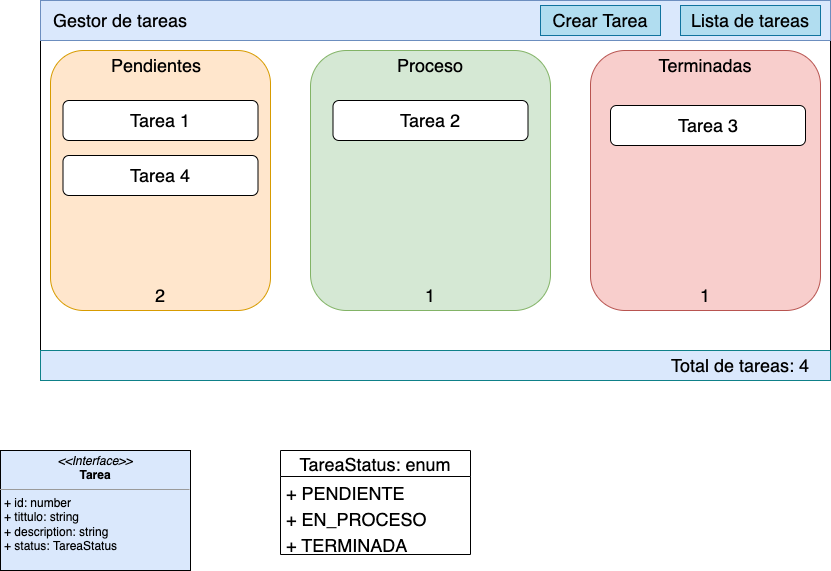

The diagram above was exported from draw.io. Its source (the exported page's mxGraphModel, read from the mxfile embedded in the PNG):
<mxGraphModel dx="1773" dy="614" grid="1" gridSize="10" guides="1" tooltips="1" connect="1" arrows="1" fold="1" page="1" pageScale="1" pageWidth="827" pageHeight="1169" math="0" shadow="0">
  <root>
    <mxCell id="0" />
    <mxCell id="1" parent="0" />
    <mxCell id="OyJBKcSXGs1R60sA_Rwk-30" value="" style="rounded=0;whiteSpace=wrap;html=1;fontSize=18;" vertex="1" parent="1">
      <mxGeometry x="10" y="10" width="790" height="380" as="geometry" />
    </mxCell>
    <mxCell id="OyJBKcSXGs1R60sA_Rwk-3" value="" style="rounded=0;whiteSpace=wrap;html=1;fillColor=#dae8fc;strokeColor=#6c8ebf;" vertex="1" parent="1">
      <mxGeometry x="10" y="10" width="790" height="40" as="geometry" />
    </mxCell>
    <mxCell id="OyJBKcSXGs1R60sA_Rwk-4" value="&lt;font style=&quot;font-size: 18px&quot;&gt;Gestor de tareas&lt;/font&gt;" style="text;html=1;strokeColor=none;fillColor=none;align=center;verticalAlign=middle;whiteSpace=wrap;rounded=0;" vertex="1" parent="1">
      <mxGeometry x="20" y="15" width="140" height="30" as="geometry" />
    </mxCell>
    <mxCell id="OyJBKcSXGs1R60sA_Rwk-5" value="" style="rounded=1;whiteSpace=wrap;html=1;fontSize=18;fillColor=#ffe6cc;strokeColor=#d79b00;" vertex="1" parent="1">
      <mxGeometry x="20" y="60" width="220" height="260" as="geometry" />
    </mxCell>
    <mxCell id="OyJBKcSXGs1R60sA_Rwk-6" value="" style="rounded=1;whiteSpace=wrap;html=1;fontSize=18;fillColor=#d5e8d4;strokeColor=#82b366;" vertex="1" parent="1">
      <mxGeometry x="280" y="60" width="240" height="260" as="geometry" />
    </mxCell>
    <mxCell id="OyJBKcSXGs1R60sA_Rwk-7" value="" style="rounded=1;whiteSpace=wrap;html=1;fontSize=18;fillColor=#f8cecc;strokeColor=#b85450;" vertex="1" parent="1">
      <mxGeometry x="560" y="60" width="230" height="260" as="geometry" />
    </mxCell>
    <mxCell id="OyJBKcSXGs1R60sA_Rwk-9" value="Pendientes" style="text;html=1;strokeColor=none;fillColor=none;align=center;verticalAlign=middle;whiteSpace=wrap;rounded=0;fontSize=18;" vertex="1" parent="1">
      <mxGeometry x="86.25" y="60" width="80" height="30" as="geometry" />
    </mxCell>
    <mxCell id="OyJBKcSXGs1R60sA_Rwk-10" value="Proceso" style="text;html=1;strokeColor=none;fillColor=none;align=center;verticalAlign=middle;whiteSpace=wrap;rounded=0;fontSize=18;" vertex="1" parent="1">
      <mxGeometry x="370" y="60" width="60" height="30" as="geometry" />
    </mxCell>
    <mxCell id="OyJBKcSXGs1R60sA_Rwk-11" value="Terminadas" style="text;html=1;strokeColor=none;fillColor=none;align=center;verticalAlign=middle;whiteSpace=wrap;rounded=0;fontSize=18;" vertex="1" parent="1">
      <mxGeometry x="645" y="60" width="60" height="30" as="geometry" />
    </mxCell>
    <mxCell id="OyJBKcSXGs1R60sA_Rwk-12" value="" style="rounded=1;whiteSpace=wrap;html=1;fontSize=18;" vertex="1" parent="1">
      <mxGeometry x="32.5" y="110" width="195" height="40" as="geometry" />
    </mxCell>
    <mxCell id="OyJBKcSXGs1R60sA_Rwk-13" value="Tarea 1" style="text;html=1;strokeColor=none;fillColor=none;align=center;verticalAlign=middle;whiteSpace=wrap;rounded=0;fontSize=18;" vertex="1" parent="1">
      <mxGeometry x="95" y="115" width="70" height="30" as="geometry" />
    </mxCell>
    <mxCell id="OyJBKcSXGs1R60sA_Rwk-14" value="" style="rounded=1;whiteSpace=wrap;html=1;fontSize=18;" vertex="1" parent="1">
      <mxGeometry x="302.5" y="110" width="195" height="40" as="geometry" />
    </mxCell>
    <mxCell id="OyJBKcSXGs1R60sA_Rwk-15" value="Tarea 2" style="text;html=1;strokeColor=none;fillColor=none;align=center;verticalAlign=middle;whiteSpace=wrap;rounded=0;fontSize=18;" vertex="1" parent="1">
      <mxGeometry x="365" y="115" width="70" height="30" as="geometry" />
    </mxCell>
    <mxCell id="OyJBKcSXGs1R60sA_Rwk-16" value="" style="rounded=1;whiteSpace=wrap;html=1;fontSize=18;" vertex="1" parent="1">
      <mxGeometry x="580" y="115" width="195" height="40" as="geometry" />
    </mxCell>
    <mxCell id="OyJBKcSXGs1R60sA_Rwk-17" value="Tarea 3&lt;span style=&quot;color: rgba(0 , 0 , 0 , 0) ; font-family: monospace ; font-size: 0px&quot;&gt;%3CmxGraphModel%3E%3Croot%3E%3CmxCell%20id%3D%220%22%2F%3E%3CmxCell%20id%3D%221%22%20parent%3D%220%22%2F%3E%3CmxCell%20id%3D%222%22%20value%3D%22%22%20style%3D%22rounded%3D1%3BwhiteSpace%3Dwrap%3Bhtml%3D1%3BfontSize%3D18%3B%22%20vertex%3D%221%22%20parent%3D%221%22%3E%3CmxGeometry%20x%3D%2232.5%22%20y%3D%22110%22%20width%3D%22195%22%20height%3D%2240%22%20as%3D%22geometry%22%2F%3E%3C%2FmxCell%3E%3CmxCell%20id%3D%223%22%20value%3D%22Tarea%201%22%20style%3D%22text%3Bhtml%3D1%3BstrokeColor%3Dnone%3BfillColor%3Dnone%3Balign%3Dcenter%3BverticalAlign%3Dmiddle%3BwhiteSpace%3Dwrap%3Brounded%3D0%3BfontSize%3D18%3B%22%20vertex%3D%221%22%20parent%3D%221%22%3E%3CmxGeometry%20x%3D%2295%22%20y%3D%22115%22%20width%3D%2270%22%20height%3D%2230%22%20as%3D%22geometry%22%2F%3E%3C%2FmxCell%3E%3C%2Froot%3E%3C%2FmxGraphModel%3E&lt;/span&gt;" style="text;html=1;strokeColor=none;fillColor=none;align=center;verticalAlign=middle;whiteSpace=wrap;rounded=0;fontSize=18;" vertex="1" parent="1">
      <mxGeometry x="642.5" y="120" width="70" height="30" as="geometry" />
    </mxCell>
    <mxCell id="OyJBKcSXGs1R60sA_Rwk-18" value="" style="rounded=1;whiteSpace=wrap;html=1;fontSize=18;" vertex="1" parent="1">
      <mxGeometry x="32.5" y="165" width="195" height="40" as="geometry" />
    </mxCell>
    <mxCell id="OyJBKcSXGs1R60sA_Rwk-19" value="Tarea 4" style="text;html=1;strokeColor=none;fillColor=none;align=center;verticalAlign=middle;whiteSpace=wrap;rounded=0;fontSize=18;" vertex="1" parent="1">
      <mxGeometry x="95" y="170" width="70" height="30" as="geometry" />
    </mxCell>
    <mxCell id="OyJBKcSXGs1R60sA_Rwk-20" value="Crear Tarea" style="text;html=1;strokeColor=#10739e;fillColor=#b1ddf0;align=center;verticalAlign=middle;whiteSpace=wrap;rounded=0;fontSize=18;" vertex="1" parent="1">
      <mxGeometry x="510" y="15" width="120" height="30" as="geometry" />
    </mxCell>
    <mxCell id="OyJBKcSXGs1R60sA_Rwk-21" value="Lista de tareas" style="text;html=1;strokeColor=#10739e;fillColor=#b1ddf0;align=center;verticalAlign=middle;whiteSpace=wrap;rounded=0;fontSize=18;" vertex="1" parent="1">
      <mxGeometry x="650" y="15" width="140" height="30" as="geometry" />
    </mxCell>
    <mxCell id="OyJBKcSXGs1R60sA_Rwk-22" value="" style="rounded=0;whiteSpace=wrap;html=1;fontSize=18;fillColor=#DAE8FC;strokeColor=#0e8088;" vertex="1" parent="1">
      <mxGeometry x="10" y="360" width="790" height="30" as="geometry" />
    </mxCell>
    <mxCell id="OyJBKcSXGs1R60sA_Rwk-23" value="Total de tareas: 4" style="text;html=1;strokeColor=none;fillColor=none;align=center;verticalAlign=middle;whiteSpace=wrap;rounded=0;fontSize=18;" vertex="1" parent="1">
      <mxGeometry x="630" y="360" width="160" height="30" as="geometry" />
    </mxCell>
    <mxCell id="OyJBKcSXGs1R60sA_Rwk-24" value="1" style="text;html=1;strokeColor=none;fillColor=none;align=center;verticalAlign=middle;whiteSpace=wrap;rounded=0;fontSize=18;" vertex="1" parent="1">
      <mxGeometry x="375" y="290" width="50" height="30" as="geometry" />
    </mxCell>
    <mxCell id="OyJBKcSXGs1R60sA_Rwk-25" value="1" style="text;html=1;strokeColor=none;fillColor=none;align=center;verticalAlign=middle;whiteSpace=wrap;rounded=0;fontSize=18;" vertex="1" parent="1">
      <mxGeometry x="650" y="290" width="50" height="30" as="geometry" />
    </mxCell>
    <mxCell id="OyJBKcSXGs1R60sA_Rwk-27" value="2" style="text;html=1;strokeColor=none;fillColor=none;align=center;verticalAlign=middle;whiteSpace=wrap;rounded=0;fontSize=18;" vertex="1" parent="1">
      <mxGeometry x="105" y="290" width="50" height="30" as="geometry" />
    </mxCell>
    <mxCell id="OyJBKcSXGs1R60sA_Rwk-34" value="&lt;p style=&quot;margin: 0px ; margin-top: 4px ; text-align: center&quot;&gt;&lt;i&gt;&amp;lt;&amp;lt;Interface&amp;gt;&amp;gt;&lt;/i&gt;&lt;br&gt;&lt;b&gt;Tarea&lt;/b&gt;&lt;/p&gt;&lt;hr size=&quot;1&quot;&gt;&lt;p style=&quot;margin: 0px ; margin-left: 4px&quot;&gt;+ id: number&lt;br&gt;+ tittulo: string&lt;/p&gt;&lt;p style=&quot;margin: 0px ; margin-left: 4px&quot;&gt;+ description: string&lt;/p&gt;&lt;p style=&quot;margin: 0px ; margin-left: 4px&quot;&gt;+ status: TareaStatus&lt;/p&gt;" style="verticalAlign=top;align=left;overflow=fill;fontSize=12;fontFamily=Helvetica;html=1;fillColor=#DAE8FC;" vertex="1" parent="1">
      <mxGeometry x="-30" y="460" width="190" height="120" as="geometry" />
    </mxCell>
    <mxCell id="OyJBKcSXGs1R60sA_Rwk-35" value="TareaStatus: enum" style="swimlane;fontStyle=0;childLayout=stackLayout;horizontal=1;startSize=26;fillColor=none;horizontalStack=0;resizeParent=1;resizeParentMax=0;resizeLast=0;collapsible=1;marginBottom=0;fontSize=18;" vertex="1" parent="1">
      <mxGeometry x="250" y="460" width="190" height="104" as="geometry" />
    </mxCell>
    <mxCell id="OyJBKcSXGs1R60sA_Rwk-36" value="+ PENDIENTE" style="text;strokeColor=none;fillColor=none;align=left;verticalAlign=top;spacingLeft=4;spacingRight=4;overflow=hidden;rotatable=0;points=[[0,0.5],[1,0.5]];portConstraint=eastwest;fontSize=18;" vertex="1" parent="OyJBKcSXGs1R60sA_Rwk-35">
      <mxGeometry y="26" width="190" height="26" as="geometry" />
    </mxCell>
    <mxCell id="OyJBKcSXGs1R60sA_Rwk-37" value="+ EN_PROCESO" style="text;strokeColor=none;fillColor=none;align=left;verticalAlign=top;spacingLeft=4;spacingRight=4;overflow=hidden;rotatable=0;points=[[0,0.5],[1,0.5]];portConstraint=eastwest;fontSize=18;" vertex="1" parent="OyJBKcSXGs1R60sA_Rwk-35">
      <mxGeometry y="52" width="190" height="26" as="geometry" />
    </mxCell>
    <mxCell id="OyJBKcSXGs1R60sA_Rwk-38" value="+ TERMINADA" style="text;strokeColor=none;fillColor=none;align=left;verticalAlign=top;spacingLeft=4;spacingRight=4;overflow=hidden;rotatable=0;points=[[0,0.5],[1,0.5]];portConstraint=eastwest;fontSize=18;" vertex="1" parent="OyJBKcSXGs1R60sA_Rwk-35">
      <mxGeometry y="78" width="190" height="26" as="geometry" />
    </mxCell>
  </root>
</mxGraphModel>